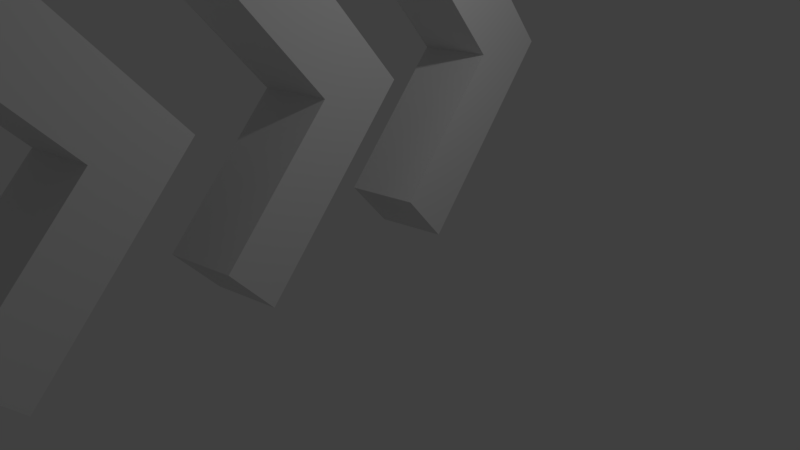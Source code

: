 # Source: arrows.blend  (saved by Blender 2.78.0; exported with 4.5.12 LTS)
import bpy
from mathutils import Matrix  # noqa: F401  (used for matrix-valued properties, if any)

bpy.ops.wm.read_factory_settings(use_empty=True)
scene = bpy.context.scene
scene.name = 'Scene'

# ---- collections
col_collection_1 = bpy.data.collections.new('Collection 1'); scene.collection.children.link(col_collection_1)

# ---- materials (node trees are filled in below, after node groups)
mat_material = bpy.data.materials.new('Material')
mat_material.alpha_threshold = 0.0
mat_material.use_transparent_shadow = False
mat_material.roughness = 0.5
mat_material.line_color = (0.0, 0.0, 0.0, 1.0)

# ---- material node trees

# ---- world
world_world = bpy.data.worlds.new('World'); scene.world = world_world
world_world.color = (0.05088, 0.05088, 0.05088)
world_world.use_sun_shadow = False
world_world.sun_shadow_jitter_overblur = 0.0
world_world.cycles.sampling_method = 'MANUAL'

# ---- cameras
cam_camera = bpy.data.cameras.new('Camera')
cam_camera.clip_end = 100.0
cam_camera.lens = 35.0
cam_camera.sensor_width = 32.0
cam_camera.sensor_height = 18.0
cam_camera.ortho_scale = 7.314
cam_camera.dof.focus_distance = 0.0
cam_camera.dof.aperture_fstop = 128.0

# ---- lights
light_lamp = bpy.data.lights.new('Lamp', 'POINT')
light_lamp.transmission_factor = 0.0
light_lamp.cutoff_distance = 30.0
light_lamp.energy = 100.0
light_lamp.shadow_buffer_clip_start = 1.001
light_lamp.shadow_soft_size = 0.1
light_lamp.shadow_maximum_resolution = 0.006
light_lamp.use_absolute_resolution = True

# ---- meshes
me_cube_002 = bpy.data.meshes.new('Cube.002')
me_cube_002.from_pydata([(1.0, 1.0, -1.0), (1.0, -1.0, -1.0), (-1.0, -1.0, -1.0), (-1.0, 1.0, -1.0), (1.0, 1.0, 1.0), (1.0, -1.0, 1.0), (-1.0, -1.0, 1.0), (-1.0, 1.0, 1.0), (1.0, 1.0, 5.887), (1.0, -1.0, 5.887), (-1.0, 1.0, 5.887), (-1.0, -1.0, 5.887), (1.0, 1.0, 5.887), (1.0, -1.0, 5.887), (-1.0, 1.0, 5.887), (-1.0, -1.0, 5.887), (1.0, -5.956, -1.0), (-1.0, -5.956, -1.0), (1.0, -5.956, 1.0), (-1.0, -5.956, 1.0)], [], [(0, 1, 2, 3), (6, 5, 9, 11), (0, 4, 5, 1), (2, 1, 16, 17), (2, 6, 7, 3), (4, 0, 3, 7), (11, 9, 13, 15), (5, 4, 8, 9), (7, 6, 11, 10), (4, 7, 10, 8), (12, 14, 15, 13), (9, 8, 12, 13), (10, 11, 15, 14), (8, 10, 14, 12), (16, 18, 19, 17), (5, 6, 19, 18), (6, 2, 17, 19), (1, 5, 18, 16)])
me_cube_002.materials.append(mat_material)
me_cube_002.use_remesh_preserve_volume = False
me_cube_002.use_remesh_preserve_attributes = False
me_cube_002.use_mirror_vertex_groups = False
me_cube_002.update()
me_cube_001 = bpy.data.meshes.new('Cube.001')
me_cube_001.from_pydata([(1.0, 1.0, -1.0), (1.0, -1.0, -1.0), (-1.0, -1.0, -1.0), (-1.0, 1.0, -1.0), (1.0, 1.0, 1.0), (1.0, -1.0, 1.0), (-1.0, -1.0, 1.0), (-1.0, 1.0, 1.0), (1.0, 1.0, 5.887), (1.0, -1.0, 5.887), (-1.0, 1.0, 5.887), (-1.0, -1.0, 5.887), (1.0, 1.0, 5.887), (1.0, -1.0, 5.887), (-1.0, 1.0, 5.887), (-1.0, -1.0, 5.887), (1.0, -5.956, -1.0), (-1.0, -5.956, -1.0), (1.0, -5.956, 1.0), (-1.0, -5.956, 1.0)], [], [(0, 1, 2, 3), (6, 5, 9, 11), (0, 4, 5, 1), (2, 1, 16, 17), (2, 6, 7, 3), (4, 0, 3, 7), (11, 9, 13, 15), (5, 4, 8, 9), (7, 6, 11, 10), (4, 7, 10, 8), (12, 14, 15, 13), (9, 8, 12, 13), (10, 11, 15, 14), (8, 10, 14, 12), (16, 18, 19, 17), (5, 6, 19, 18), (6, 2, 17, 19), (1, 5, 18, 16)])
me_cube_001.materials.append(mat_material)
me_cube_001.use_remesh_preserve_volume = False
me_cube_001.use_remesh_preserve_attributes = False
me_cube_001.use_mirror_vertex_groups = False
me_cube_001.update()
me_cube = bpy.data.meshes.new('Cube')
me_cube.from_pydata([(1.0, 1.0, -1.0), (1.0, -1.0, -1.0), (-1.0, -1.0, -1.0), (-1.0, 1.0, -1.0), (1.0, 1.0, 1.0), (1.0, -1.0, 1.0), (-1.0, -1.0, 1.0), (-1.0, 1.0, 1.0), (1.0, 1.0, 5.887), (1.0, -1.0, 5.887), (-1.0, 1.0, 5.887), (-1.0, -1.0, 5.887), (1.0, 1.0, 5.887), (1.0, -1.0, 5.887), (-1.0, 1.0, 5.887), (-1.0, -1.0, 5.887), (1.0, -5.956, -1.0), (-1.0, -5.956, -1.0), (1.0, -5.956, 1.0), (-1.0, -5.956, 1.0)], [], [(0, 1, 2, 3), (6, 5, 9, 11), (0, 4, 5, 1), (2, 1, 16, 17), (2, 6, 7, 3), (4, 0, 3, 7), (11, 9, 13, 15), (5, 4, 8, 9), (7, 6, 11, 10), (4, 7, 10, 8), (12, 14, 15, 13), (9, 8, 12, 13), (10, 11, 15, 14), (8, 10, 14, 12), (16, 18, 19, 17), (5, 6, 19, 18), (6, 2, 17, 19), (1, 5, 18, 16)])
me_cube.materials.append(mat_material)
me_cube.use_remesh_preserve_volume = False
me_cube.use_remesh_preserve_attributes = False
me_cube.use_mirror_vertex_groups = False
me_cube.update()

# ---- objects
ob_cube_002 = bpy.data.objects.new('Cube.002', me_cube_002)
ob_cube_001 = bpy.data.objects.new('Cube.001', me_cube_001)
ob_cube = bpy.data.objects.new('Cube', me_cube)
ob_lamp = bpy.data.objects.new('Lamp', light_lamp)
ob_camera = bpy.data.objects.new('Camera', cam_camera)

# ---- transforms, parenting, visibility, modifiers, constraints
ob_cube_002.location = (0.0, 1.983, 2.372)
ob_cube_002.rotation_euler = (0.7185, -0.04146, 0.1728)
ob_cube_002.scale = (0.4255, 0.4255, 0.4255)
ob_cube_002.lock_rotations_4d = False
ob_cube_002.empty_display_type = 'ARROWS'
ob_cube_002.lineart.crease_threshold = 0.0
ob_cube_001.location = (0.0, -0.5112, 2.372)
ob_cube_001.rotation_euler = (0.7185, -0.04146, 0.1728)
ob_cube_001.scale = (0.4255, 0.4255, 0.4255)
ob_cube_001.lock_rotations_4d = False
ob_cube_001.empty_display_type = 'ARROWS'
ob_cube_001.lineart.crease_threshold = 0.0
ob_cube.location = (0.0, -3.145, 2.372)
ob_cube.rotation_euler = (0.7185, -0.04146, 0.1728)
ob_cube.scale = (0.4255, 0.4255, 0.4255)
ob_cube.lock_rotations_4d = False
ob_cube.empty_display_type = 'ARROWS'
ob_cube.lineart.crease_threshold = 0.0
ob_lamp.location = (4.076, 1.005, 5.904)
ob_lamp.rotation_euler = (0.6503, 0.05522, 1.866)
ob_lamp.lock_rotations_4d = False
ob_lamp.empty_display_type = 'ARROWS'
ob_lamp.color = (0.0, 0.0, 0.0, 0.0)
ob_lamp.lineart.crease_threshold = 0.0
ob_camera.location = (7.481, -6.508, 5.344)
ob_camera.rotation_euler = (1.109, 0.0, 0.8149)
ob_camera.lock_rotations_4d = False
ob_camera.empty_display_type = 'ARROWS'
ob_camera.color = (0.0, 0.0, 0.0, 0.0)
ob_camera.display_type = 'WIRE'
ob_camera.lineart.crease_threshold = 0.0

# ---- collection membership
col_collection_1.objects.link(ob_cube_002)
col_collection_1.objects.link(ob_cube_001)
col_collection_1.objects.link(ob_cube)
col_collection_1.objects.link(ob_lamp)
col_collection_1.objects.link(ob_camera)

# ---- scene / render settings (as saved in the file)
scene.camera = ob_camera
scene.frame_start = 1; scene.frame_end = 250; scene.frame_set(1)
scene.render.engine = 'BLENDER_EEVEE_NEXT'
scene.render.resolution_percentage = 50
scene.render.dither_intensity = 0.0
scene.cycles.use_denoising = False
scene.cycles.samples = 128
scene.cycles.sampling_pattern = 'TABULATED_SOBOL'
scene.cycles.light_sampling_threshold = 0.0
scene.cycles.use_adaptive_sampling = False
scene.cycles.use_light_tree = False
scene.cycles.blur_glossy = 0.0
scene.cycles.sample_clamp_indirect = 0.0
scene.view_settings.view_transform = 'Standard'
bpy.context.view_layer.update()
